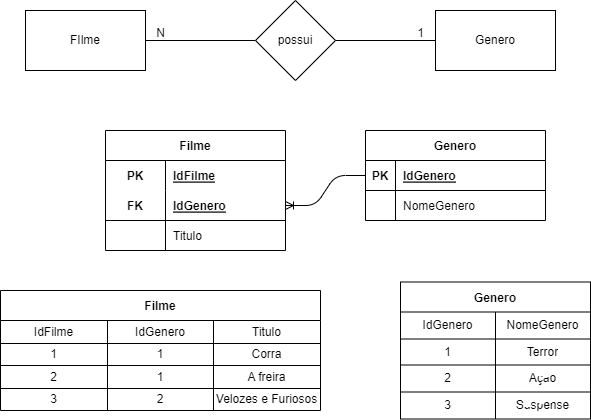

The diagram above was exported from draw.io. Its source (the exported page's mxGraphModel, read from the mxfile embedded in the PNG):
<mxGraphModel dx="746" dy="571" grid="1" gridSize="10" guides="1" tooltips="1" connect="1" arrows="1" fold="1" page="1" pageScale="1" pageWidth="827" pageHeight="1169" math="0" shadow="0">
  <root>
    <mxCell id="0" />
    <mxCell id="1" parent="0" />
    <mxCell id="LTfKbK-lFYn607L4SZuQ-5" style="edgeStyle=orthogonalEdgeStyle;rounded=0;orthogonalLoop=1;jettySize=auto;html=1;entryX=0;entryY=0.5;entryDx=0;entryDy=0;endArrow=none;endFill=0;" parent="1" source="LTfKbK-lFYn607L4SZuQ-1" target="LTfKbK-lFYn607L4SZuQ-4" edge="1">
      <mxGeometry relative="1" as="geometry" />
    </mxCell>
    <mxCell id="LTfKbK-lFYn607L4SZuQ-1" value="FIlme" style="rounded=0;whiteSpace=wrap;html=1;" parent="1" vertex="1">
      <mxGeometry x="140" y="330" width="120" height="60" as="geometry" />
    </mxCell>
    <mxCell id="LTfKbK-lFYn607L4SZuQ-2" value="Genero" style="rounded=0;whiteSpace=wrap;html=1;" parent="1" vertex="1">
      <mxGeometry x="550" y="330" width="120" height="60" as="geometry" />
    </mxCell>
    <mxCell id="LTfKbK-lFYn607L4SZuQ-6" style="edgeStyle=orthogonalEdgeStyle;rounded=0;orthogonalLoop=1;jettySize=auto;html=1;entryX=0;entryY=0.5;entryDx=0;entryDy=0;endArrow=none;endFill=0;" parent="1" source="LTfKbK-lFYn607L4SZuQ-4" target="LTfKbK-lFYn607L4SZuQ-2" edge="1">
      <mxGeometry relative="1" as="geometry" />
    </mxCell>
    <mxCell id="LTfKbK-lFYn607L4SZuQ-4" value="possui" style="rhombus;whiteSpace=wrap;html=1;" parent="1" vertex="1">
      <mxGeometry x="370" y="320" width="80" height="80" as="geometry" />
    </mxCell>
    <mxCell id="LTfKbK-lFYn607L4SZuQ-8" value="N" style="text;html=1;align=center;verticalAlign=middle;resizable=0;points=[];autosize=1;strokeColor=none;fillColor=none;" parent="1" vertex="1">
      <mxGeometry x="260" y="338" width="30" height="30" as="geometry" />
    </mxCell>
    <mxCell id="LTfKbK-lFYn607L4SZuQ-9" value="1" style="text;html=1;align=center;verticalAlign=middle;resizable=0;points=[];autosize=1;strokeColor=none;fillColor=none;" parent="1" vertex="1">
      <mxGeometry x="520" y="338" width="30" height="30" as="geometry" />
    </mxCell>
    <mxCell id="2" value="Genero" style="shape=table;startSize=30;container=1;collapsible=1;childLayout=tableLayout;fixedRows=1;rowLines=0;fontStyle=1;align=center;resizeLast=1;" vertex="1" parent="1">
      <mxGeometry x="480" y="450" width="180" height="90" as="geometry" />
    </mxCell>
    <mxCell id="3" value="" style="shape=tableRow;horizontal=0;startSize=0;swimlaneHead=0;swimlaneBody=0;fillColor=none;collapsible=0;dropTarget=0;points=[[0,0.5],[1,0.5]];portConstraint=eastwest;top=0;left=0;right=0;bottom=1;" vertex="1" parent="2">
      <mxGeometry y="30" width="180" height="30" as="geometry" />
    </mxCell>
    <mxCell id="4" value="PK" style="shape=partialRectangle;connectable=0;fillColor=none;top=0;left=0;bottom=0;right=0;fontStyle=1;overflow=hidden;" vertex="1" parent="3">
      <mxGeometry width="30" height="30" as="geometry">
        <mxRectangle width="30" height="30" as="alternateBounds" />
      </mxGeometry>
    </mxCell>
    <mxCell id="5" value="IdGenero" style="shape=partialRectangle;connectable=0;fillColor=none;top=0;left=0;bottom=0;right=0;align=left;spacingLeft=6;fontStyle=5;overflow=hidden;" vertex="1" parent="3">
      <mxGeometry x="30" width="150" height="30" as="geometry">
        <mxRectangle width="150" height="30" as="alternateBounds" />
      </mxGeometry>
    </mxCell>
    <mxCell id="6" value="" style="shape=tableRow;horizontal=0;startSize=0;swimlaneHead=0;swimlaneBody=0;fillColor=none;collapsible=0;dropTarget=0;points=[[0,0.5],[1,0.5]];portConstraint=eastwest;top=0;left=0;right=0;bottom=0;" vertex="1" parent="2">
      <mxGeometry y="60" width="180" height="30" as="geometry" />
    </mxCell>
    <mxCell id="7" value="" style="shape=partialRectangle;connectable=0;fillColor=none;top=0;left=0;bottom=0;right=0;editable=1;overflow=hidden;" vertex="1" parent="6">
      <mxGeometry width="30" height="30" as="geometry">
        <mxRectangle width="30" height="30" as="alternateBounds" />
      </mxGeometry>
    </mxCell>
    <mxCell id="8" value="NomeGenero" style="shape=partialRectangle;connectable=0;fillColor=none;top=0;left=0;bottom=0;right=0;align=left;spacingLeft=6;overflow=hidden;" vertex="1" parent="6">
      <mxGeometry x="30" width="150" height="30" as="geometry">
        <mxRectangle width="150" height="30" as="alternateBounds" />
      </mxGeometry>
    </mxCell>
    <mxCell id="15" value="Filme" style="shape=table;startSize=30;container=1;collapsible=1;childLayout=tableLayout;fixedRows=1;rowLines=0;fontStyle=1;align=center;resizeLast=1;" vertex="1" parent="1">
      <mxGeometry x="220" y="450" width="180" height="120" as="geometry" />
    </mxCell>
    <mxCell id="16" value="" style="shape=tableRow;horizontal=0;startSize=0;swimlaneHead=0;swimlaneBody=0;fillColor=none;collapsible=0;dropTarget=0;points=[[0,0.5],[1,0.5]];portConstraint=eastwest;top=0;left=0;right=0;bottom=0;" vertex="1" parent="15">
      <mxGeometry y="30" width="180" height="30" as="geometry" />
    </mxCell>
    <mxCell id="17" value="PK" style="shape=partialRectangle;connectable=0;fillColor=none;top=0;left=0;bottom=0;right=0;fontStyle=1;overflow=hidden;" vertex="1" parent="16">
      <mxGeometry width="60" height="30" as="geometry">
        <mxRectangle width="60" height="30" as="alternateBounds" />
      </mxGeometry>
    </mxCell>
    <mxCell id="18" value="IdFilme" style="shape=partialRectangle;connectable=0;fillColor=none;top=0;left=0;bottom=0;right=0;align=left;spacingLeft=6;fontStyle=5;overflow=hidden;" vertex="1" parent="16">
      <mxGeometry x="60" width="120" height="30" as="geometry">
        <mxRectangle width="120" height="30" as="alternateBounds" />
      </mxGeometry>
    </mxCell>
    <mxCell id="19" value="" style="shape=tableRow;horizontal=0;startSize=0;swimlaneHead=0;swimlaneBody=0;fillColor=none;collapsible=0;dropTarget=0;points=[[0,0.5],[1,0.5]];portConstraint=eastwest;top=0;left=0;right=0;bottom=1;" vertex="1" parent="15">
      <mxGeometry y="60" width="180" height="30" as="geometry" />
    </mxCell>
    <mxCell id="20" value="FK" style="shape=partialRectangle;connectable=0;fillColor=none;top=0;left=0;bottom=0;right=0;fontStyle=1;overflow=hidden;" vertex="1" parent="19">
      <mxGeometry width="60" height="30" as="geometry">
        <mxRectangle width="60" height="30" as="alternateBounds" />
      </mxGeometry>
    </mxCell>
    <mxCell id="21" value="IdGenero" style="shape=partialRectangle;connectable=0;fillColor=none;top=0;left=0;bottom=0;right=0;align=left;spacingLeft=6;fontStyle=5;overflow=hidden;" vertex="1" parent="19">
      <mxGeometry x="60" width="120" height="30" as="geometry">
        <mxRectangle width="120" height="30" as="alternateBounds" />
      </mxGeometry>
    </mxCell>
    <mxCell id="22" value="" style="shape=tableRow;horizontal=0;startSize=0;swimlaneHead=0;swimlaneBody=0;fillColor=none;collapsible=0;dropTarget=0;points=[[0,0.5],[1,0.5]];portConstraint=eastwest;top=0;left=0;right=0;bottom=0;" vertex="1" parent="15">
      <mxGeometry y="90" width="180" height="30" as="geometry" />
    </mxCell>
    <mxCell id="23" value="" style="shape=partialRectangle;connectable=0;fillColor=none;top=0;left=0;bottom=0;right=0;editable=1;overflow=hidden;" vertex="1" parent="22">
      <mxGeometry width="60" height="30" as="geometry">
        <mxRectangle width="60" height="30" as="alternateBounds" />
      </mxGeometry>
    </mxCell>
    <mxCell id="24" value="Titulo" style="shape=partialRectangle;connectable=0;fillColor=none;top=0;left=0;bottom=0;right=0;align=left;spacingLeft=6;overflow=hidden;" vertex="1" parent="22">
      <mxGeometry x="60" width="120" height="30" as="geometry">
        <mxRectangle width="120" height="30" as="alternateBounds" />
      </mxGeometry>
    </mxCell>
    <mxCell id="28" value="" style="edgeStyle=entityRelationEdgeStyle;fontSize=12;html=1;endArrow=ERoneToMany;entryX=1;entryY=0.5;entryDx=0;entryDy=0;exitX=0;exitY=0.5;exitDx=0;exitDy=0;" edge="1" parent="1" source="3" target="19">
      <mxGeometry width="100" height="100" relative="1" as="geometry">
        <mxPoint x="350" y="590" as="sourcePoint" />
        <mxPoint x="450" y="490" as="targetPoint" />
      </mxGeometry>
    </mxCell>
    <mxCell id="29" value="Filme" style="shape=table;startSize=30;container=1;collapsible=0;childLayout=tableLayout;fontStyle=1;align=center;" vertex="1" parent="1">
      <mxGeometry x="115" y="610" width="320" height="120" as="geometry" />
    </mxCell>
    <mxCell id="30" value="" style="shape=tableRow;horizontal=0;startSize=0;swimlaneHead=0;swimlaneBody=0;top=0;left=0;bottom=0;right=0;collapsible=0;dropTarget=0;fillColor=none;points=[[0,0.5],[1,0.5]];portConstraint=eastwest;" vertex="1" parent="29">
      <mxGeometry y="30" width="320" height="23" as="geometry" />
    </mxCell>
    <mxCell id="31" value="IdFilme" style="shape=partialRectangle;html=1;whiteSpace=wrap;connectable=0;fillColor=none;top=0;left=0;bottom=0;right=0;overflow=hidden;" vertex="1" parent="30">
      <mxGeometry width="107" height="23" as="geometry">
        <mxRectangle width="107" height="23" as="alternateBounds" />
      </mxGeometry>
    </mxCell>
    <mxCell id="32" value="IdGenero" style="shape=partialRectangle;html=1;whiteSpace=wrap;connectable=0;fillColor=none;top=0;left=0;bottom=0;right=0;overflow=hidden;" vertex="1" parent="30">
      <mxGeometry x="107" width="106" height="23" as="geometry">
        <mxRectangle width="106" height="23" as="alternateBounds" />
      </mxGeometry>
    </mxCell>
    <mxCell id="33" value="Titulo" style="shape=partialRectangle;html=1;whiteSpace=wrap;connectable=0;fillColor=none;top=0;left=0;bottom=0;right=0;overflow=hidden;" vertex="1" parent="30">
      <mxGeometry x="213" width="107" height="23" as="geometry">
        <mxRectangle width="107" height="23" as="alternateBounds" />
      </mxGeometry>
    </mxCell>
    <mxCell id="34" value="" style="shape=tableRow;horizontal=0;startSize=0;swimlaneHead=0;swimlaneBody=0;top=0;left=0;bottom=0;right=0;collapsible=0;dropTarget=0;fillColor=none;points=[[0,0.5],[1,0.5]];portConstraint=eastwest;" vertex="1" parent="29">
      <mxGeometry y="53" width="320" height="22" as="geometry" />
    </mxCell>
    <mxCell id="35" value="1" style="shape=partialRectangle;html=1;whiteSpace=wrap;connectable=0;fillColor=none;top=0;left=0;bottom=0;right=0;overflow=hidden;" vertex="1" parent="34">
      <mxGeometry width="107" height="22" as="geometry">
        <mxRectangle width="107" height="22" as="alternateBounds" />
      </mxGeometry>
    </mxCell>
    <mxCell id="36" value="1" style="shape=partialRectangle;html=1;whiteSpace=wrap;connectable=0;fillColor=none;top=0;left=0;bottom=0;right=0;overflow=hidden;" vertex="1" parent="34">
      <mxGeometry x="107" width="106" height="22" as="geometry">
        <mxRectangle width="106" height="22" as="alternateBounds" />
      </mxGeometry>
    </mxCell>
    <mxCell id="37" value="Corra" style="shape=partialRectangle;html=1;whiteSpace=wrap;connectable=0;fillColor=none;top=0;left=0;bottom=0;right=0;overflow=hidden;" vertex="1" parent="34">
      <mxGeometry x="213" width="107" height="22" as="geometry">
        <mxRectangle width="107" height="22" as="alternateBounds" />
      </mxGeometry>
    </mxCell>
    <mxCell id="38" value="" style="shape=tableRow;horizontal=0;startSize=0;swimlaneHead=0;swimlaneBody=0;top=0;left=0;bottom=0;right=0;collapsible=0;dropTarget=0;fillColor=none;points=[[0,0.5],[1,0.5]];portConstraint=eastwest;" vertex="1" parent="29">
      <mxGeometry y="75" width="320" height="23" as="geometry" />
    </mxCell>
    <mxCell id="39" value="2" style="shape=partialRectangle;html=1;whiteSpace=wrap;connectable=0;fillColor=none;top=0;left=0;bottom=0;right=0;overflow=hidden;" vertex="1" parent="38">
      <mxGeometry width="107" height="23" as="geometry">
        <mxRectangle width="107" height="23" as="alternateBounds" />
      </mxGeometry>
    </mxCell>
    <mxCell id="40" value="1" style="shape=partialRectangle;html=1;whiteSpace=wrap;connectable=0;fillColor=none;top=0;left=0;bottom=0;right=0;overflow=hidden;" vertex="1" parent="38">
      <mxGeometry x="107" width="106" height="23" as="geometry">
        <mxRectangle width="106" height="23" as="alternateBounds" />
      </mxGeometry>
    </mxCell>
    <mxCell id="41" value="A freira" style="shape=partialRectangle;html=1;whiteSpace=wrap;connectable=0;fillColor=none;top=0;left=0;bottom=0;right=0;overflow=hidden;" vertex="1" parent="38">
      <mxGeometry x="213" width="107" height="23" as="geometry">
        <mxRectangle width="107" height="23" as="alternateBounds" />
      </mxGeometry>
    </mxCell>
    <mxCell id="42" style="shape=tableRow;horizontal=0;startSize=0;swimlaneHead=0;swimlaneBody=0;top=0;left=0;bottom=0;right=0;collapsible=0;dropTarget=0;fillColor=none;points=[[0,0.5],[1,0.5]];portConstraint=eastwest;" vertex="1" parent="29">
      <mxGeometry y="98" width="320" height="22" as="geometry" />
    </mxCell>
    <mxCell id="43" value="3" style="shape=partialRectangle;html=1;whiteSpace=wrap;connectable=0;fillColor=none;top=0;left=0;bottom=0;right=0;overflow=hidden;" vertex="1" parent="42">
      <mxGeometry width="107" height="22" as="geometry">
        <mxRectangle width="107" height="22" as="alternateBounds" />
      </mxGeometry>
    </mxCell>
    <mxCell id="44" value="2" style="shape=partialRectangle;html=1;whiteSpace=wrap;connectable=0;fillColor=none;top=0;left=0;bottom=0;right=0;overflow=hidden;" vertex="1" parent="42">
      <mxGeometry x="107" width="106" height="22" as="geometry">
        <mxRectangle width="106" height="22" as="alternateBounds" />
      </mxGeometry>
    </mxCell>
    <mxCell id="45" value="Velozes e Furiosos" style="shape=partialRectangle;html=1;whiteSpace=wrap;connectable=0;fillColor=none;top=0;left=0;bottom=0;right=0;overflow=hidden;" vertex="1" parent="42">
      <mxGeometry x="213" width="107" height="22" as="geometry">
        <mxRectangle width="107" height="22" as="alternateBounds" />
      </mxGeometry>
    </mxCell>
    <mxCell id="46" value="Genero" style="shape=table;startSize=30;container=1;collapsible=0;childLayout=tableLayout;fontStyle=1;align=center;" vertex="1" parent="1">
      <mxGeometry x="515" y="601.5" width="190" height="137" as="geometry" />
    </mxCell>
    <mxCell id="47" value="" style="shape=tableRow;horizontal=0;startSize=0;swimlaneHead=0;swimlaneBody=0;top=0;left=0;bottom=0;right=0;collapsible=0;dropTarget=0;fillColor=none;points=[[0,0.5],[1,0.5]];portConstraint=eastwest;" vertex="1" parent="46">
      <mxGeometry y="30" width="190" height="27" as="geometry" />
    </mxCell>
    <mxCell id="48" value="IdGenero" style="shape=partialRectangle;html=1;whiteSpace=wrap;connectable=0;fillColor=none;top=0;left=0;bottom=0;right=0;overflow=hidden;" vertex="1" parent="47">
      <mxGeometry width="95" height="27" as="geometry">
        <mxRectangle width="95" height="27" as="alternateBounds" />
      </mxGeometry>
    </mxCell>
    <mxCell id="49" value="NomeGenero" style="shape=partialRectangle;html=1;whiteSpace=wrap;connectable=0;fillColor=none;top=0;left=0;bottom=0;right=0;overflow=hidden;" vertex="1" parent="47">
      <mxGeometry x="95" width="95" height="27" as="geometry">
        <mxRectangle width="95" height="27" as="alternateBounds" />
      </mxGeometry>
    </mxCell>
    <mxCell id="51" value="" style="shape=tableRow;horizontal=0;startSize=0;swimlaneHead=0;swimlaneBody=0;top=0;left=0;bottom=0;right=0;collapsible=0;dropTarget=0;fillColor=none;points=[[0,0.5],[1,0.5]];portConstraint=eastwest;" vertex="1" parent="46">
      <mxGeometry y="57" width="190" height="26" as="geometry" />
    </mxCell>
    <mxCell id="52" value="1" style="shape=partialRectangle;html=1;whiteSpace=wrap;connectable=0;fillColor=none;top=0;left=0;bottom=0;right=0;overflow=hidden;" vertex="1" parent="51">
      <mxGeometry width="95" height="26" as="geometry">
        <mxRectangle width="95" height="26" as="alternateBounds" />
      </mxGeometry>
    </mxCell>
    <mxCell id="53" value="Terror" style="shape=partialRectangle;html=1;whiteSpace=wrap;connectable=0;fillColor=none;top=0;left=0;bottom=0;right=0;overflow=hidden;" vertex="1" parent="51">
      <mxGeometry x="95" width="95" height="26" as="geometry">
        <mxRectangle width="95" height="26" as="alternateBounds" />
      </mxGeometry>
    </mxCell>
    <mxCell id="55" value="" style="shape=tableRow;horizontal=0;startSize=0;swimlaneHead=0;swimlaneBody=0;top=0;left=0;bottom=0;right=0;collapsible=0;dropTarget=0;fillColor=none;points=[[0,0.5],[1,0.5]];portConstraint=eastwest;" vertex="1" parent="46">
      <mxGeometry y="83" width="190" height="27" as="geometry" />
    </mxCell>
    <mxCell id="56" value="2" style="shape=partialRectangle;html=1;whiteSpace=wrap;connectable=0;fillColor=none;top=0;left=0;bottom=0;right=0;overflow=hidden;" vertex="1" parent="55">
      <mxGeometry width="95" height="27" as="geometry">
        <mxRectangle width="95" height="27" as="alternateBounds" />
      </mxGeometry>
    </mxCell>
    <mxCell id="57" value="Ação" style="shape=partialRectangle;html=1;whiteSpace=wrap;connectable=0;fillColor=none;top=0;left=0;bottom=0;right=0;overflow=hidden;" vertex="1" parent="55">
      <mxGeometry x="95" width="95" height="27" as="geometry">
        <mxRectangle width="95" height="27" as="alternateBounds" />
      </mxGeometry>
    </mxCell>
    <mxCell id="59" style="shape=tableRow;horizontal=0;startSize=0;swimlaneHead=0;swimlaneBody=0;top=0;left=0;bottom=0;right=0;collapsible=0;dropTarget=0;fillColor=none;points=[[0,0.5],[1,0.5]];portConstraint=eastwest;" vertex="1" parent="46">
      <mxGeometry y="110" width="190" height="27" as="geometry" />
    </mxCell>
    <mxCell id="60" value="3" style="shape=partialRectangle;html=1;whiteSpace=wrap;connectable=0;fillColor=none;top=0;left=0;bottom=0;right=0;overflow=hidden;" vertex="1" parent="59">
      <mxGeometry width="95" height="27" as="geometry">
        <mxRectangle width="95" height="27" as="alternateBounds" />
      </mxGeometry>
    </mxCell>
    <mxCell id="61" value="Suspense" style="shape=partialRectangle;html=1;whiteSpace=wrap;connectable=0;fillColor=none;top=0;left=0;bottom=0;right=0;overflow=hidden;" vertex="1" parent="59">
      <mxGeometry x="95" width="95" height="27" as="geometry">
        <mxRectangle width="95" height="27" as="alternateBounds" />
      </mxGeometry>
    </mxCell>
  </root>
</mxGraphModel>